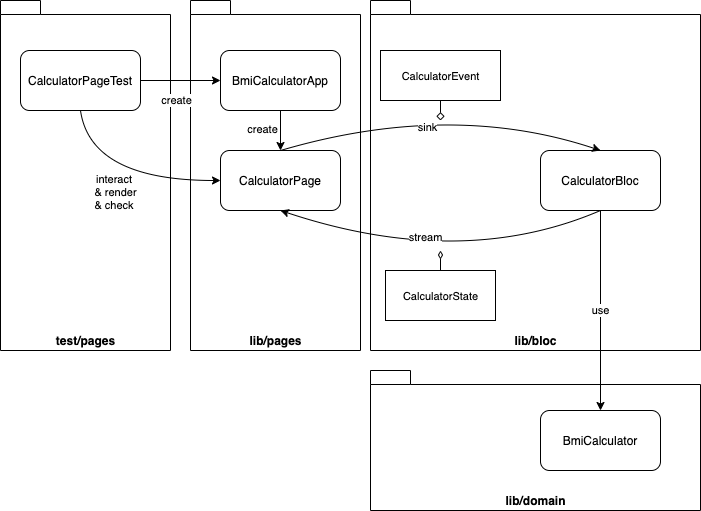

The diagram above was exported from draw.io. Its source (the exported page's mxGraphModel, read from the mxfile embedded in the PNG):
<mxGraphModel dx="1092" dy="816" grid="1" gridSize="10" guides="1" tooltips="1" connect="1" arrows="1" fold="1" page="1" pageScale="1" pageWidth="827" pageHeight="1169" math="0" shadow="0">
  <root>
    <mxCell id="0" />
    <mxCell id="1" parent="0" />
    <mxCell id="WTaM-rJuRC2N1R0aIPix-10" value="lib/pages" style="shape=folder;fontStyle=1;spacingTop=10;tabWidth=40;tabHeight=14;tabPosition=left;html=1;verticalAlign=bottom;" vertex="1" parent="1">
      <mxGeometry x="220" y="30" width="170" height="350" as="geometry" />
    </mxCell>
    <mxCell id="8uSKSbnsuFyCZDpR5Abw-17" value="lib/bloc" style="shape=folder;fontStyle=1;spacingTop=10;tabWidth=40;tabHeight=14;tabPosition=left;html=1;verticalAlign=bottom;" parent="1" vertex="1">
      <mxGeometry x="400" y="30" width="330" height="350" as="geometry" />
    </mxCell>
    <mxCell id="8uSKSbnsuFyCZDpR5Abw-12" value="lib/domain" style="shape=folder;fontStyle=1;spacingTop=10;tabWidth=40;tabHeight=14;tabPosition=left;html=1;verticalAlign=bottom;" parent="1" vertex="1">
      <mxGeometry x="400" y="400" width="330" height="140" as="geometry" />
    </mxCell>
    <mxCell id="8uSKSbnsuFyCZDpR5Abw-1" value="CalculatorPage" style="rounded=1;whiteSpace=wrap;html=1;" parent="1" vertex="1">
      <mxGeometry x="250" y="180" width="120" height="60" as="geometry" />
    </mxCell>
    <mxCell id="8uSKSbnsuFyCZDpR5Abw-2" value="CalculatorBloc" style="rounded=1;whiteSpace=wrap;html=1;" parent="1" vertex="1">
      <mxGeometry x="570" y="180" width="120" height="60" as="geometry" />
    </mxCell>
    <mxCell id="8uSKSbnsuFyCZDpR5Abw-3" value="" style="curved=1;endArrow=classic;html=1;exitX=0.5;exitY=0;exitDx=0;exitDy=0;entryX=0.5;entryY=0;entryDx=0;entryDy=0;" parent="1" source="8uSKSbnsuFyCZDpR5Abw-1" target="8uSKSbnsuFyCZDpR5Abw-2" edge="1">
      <mxGeometry width="50" height="50" relative="1" as="geometry">
        <mxPoint x="320" y="120" as="sourcePoint" />
        <mxPoint x="620" y="130" as="targetPoint" />
        <Array as="points">
          <mxPoint x="480" y="130" />
        </Array>
      </mxGeometry>
    </mxCell>
    <mxCell id="8uSKSbnsuFyCZDpR5Abw-14" value="sink" style="edgeLabel;html=1;align=center;verticalAlign=middle;resizable=0;points=[];" parent="8uSKSbnsuFyCZDpR5Abw-3" vertex="1" connectable="0">
      <mxGeometry x="-0.1237" y="-19" relative="1" as="geometry">
        <mxPoint as="offset" />
      </mxGeometry>
    </mxCell>
    <mxCell id="8uSKSbnsuFyCZDpR5Abw-5" value="" style="curved=1;endArrow=classic;html=1;exitX=0.5;exitY=1;exitDx=0;exitDy=0;entryX=0.5;entryY=1;entryDx=0;entryDy=0;" parent="1" source="8uSKSbnsuFyCZDpR5Abw-2" target="8uSKSbnsuFyCZDpR5Abw-1" edge="1">
      <mxGeometry width="50" height="50" relative="1" as="geometry">
        <mxPoint x="470" y="360" as="sourcePoint" />
        <mxPoint x="520" y="310" as="targetPoint" />
        <Array as="points">
          <mxPoint x="490" y="300" />
        </Array>
      </mxGeometry>
    </mxCell>
    <mxCell id="8uSKSbnsuFyCZDpR5Abw-15" value="stream" style="edgeLabel;html=1;align=center;verticalAlign=middle;resizable=0;points=[];" parent="8uSKSbnsuFyCZDpR5Abw-5" vertex="1" connectable="0">
      <mxGeometry x="0.0657" y="-25" relative="1" as="geometry">
        <mxPoint x="-15" as="offset" />
      </mxGeometry>
    </mxCell>
    <mxCell id="8uSKSbnsuFyCZDpR5Abw-7" value="BmiCalculator" style="rounded=1;whiteSpace=wrap;html=1;" parent="1" vertex="1">
      <mxGeometry x="570" y="440" width="120" height="60" as="geometry" />
    </mxCell>
    <mxCell id="8uSKSbnsuFyCZDpR5Abw-9" value="use" style="curved=1;endArrow=classic;html=1;entryX=0.5;entryY=0;entryDx=0;entryDy=0;exitX=0.5;exitY=1;exitDx=0;exitDy=0;" parent="1" source="8uSKSbnsuFyCZDpR5Abw-2" target="8uSKSbnsuFyCZDpR5Abw-7" edge="1">
      <mxGeometry width="50" height="50" relative="1" as="geometry">
        <mxPoint x="630" y="210" as="sourcePoint" />
        <mxPoint x="590" y="390" as="targetPoint" />
        <Array as="points" />
      </mxGeometry>
    </mxCell>
    <mxCell id="8uSKSbnsuFyCZDpR5Abw-18" value="&lt;span style=&quot;font-size: 11px ; background-color: rgb(255 , 255 , 255)&quot;&gt;CalculatorEvent&lt;/span&gt;" style="html=1;" parent="1" vertex="1">
      <mxGeometry x="410" y="80" width="120" height="50" as="geometry" />
    </mxCell>
    <mxCell id="8uSKSbnsuFyCZDpR5Abw-19" value="&lt;span style=&quot;font-size: 11px ; background-color: rgb(255 , 255 , 255)&quot;&gt;CalculatorState&lt;/span&gt;" style="html=1;" parent="1" vertex="1">
      <mxGeometry x="415" y="300" width="110" height="50" as="geometry" />
    </mxCell>
    <mxCell id="8uSKSbnsuFyCZDpR5Abw-22" value="" style="endArrow=none;endFill=0;endSize=12;html=1;entryX=0.5;entryY=1;entryDx=0;entryDy=0;startArrow=diamond;startFill=0;" parent="1" target="8uSKSbnsuFyCZDpR5Abw-18" edge="1">
      <mxGeometry width="160" relative="1" as="geometry">
        <mxPoint x="470" y="150" as="sourcePoint" />
        <mxPoint x="620" y="150" as="targetPoint" />
      </mxGeometry>
    </mxCell>
    <mxCell id="8uSKSbnsuFyCZDpR5Abw-23" value="" style="endArrow=none;endFill=0;endSize=12;html=1;entryX=0.5;entryY=0;entryDx=0;entryDy=0;startArrow=diamondThin;startFill=0;" parent="1" target="8uSKSbnsuFyCZDpR5Abw-19" edge="1">
      <mxGeometry width="160" relative="1" as="geometry">
        <mxPoint x="470" y="280" as="sourcePoint" />
        <mxPoint x="465" y="130" as="targetPoint" />
      </mxGeometry>
    </mxCell>
    <mxCell id="WTaM-rJuRC2N1R0aIPix-15" value="test/pages" style="shape=folder;fontStyle=1;spacingTop=10;tabWidth=40;tabHeight=14;tabPosition=left;html=1;verticalAlign=bottom;" vertex="1" parent="1">
      <mxGeometry x="30" y="30" width="170" height="350" as="geometry" />
    </mxCell>
    <mxCell id="WTaM-rJuRC2N1R0aIPix-16" value="CalculatorPageTest" style="rounded=1;whiteSpace=wrap;html=1;" vertex="1" parent="1">
      <mxGeometry x="50" y="80" width="120" height="60" as="geometry" />
    </mxCell>
    <mxCell id="WTaM-rJuRC2N1R0aIPix-17" value="" style="curved=1;endArrow=classic;html=1;exitX=1;exitY=0.5;exitDx=0;exitDy=0;entryX=0;entryY=0.5;entryDx=0;entryDy=0;" edge="1" parent="1" source="WTaM-rJuRC2N1R0aIPix-16" target="WTaM-rJuRC2N1R0aIPix-19">
      <mxGeometry width="50" height="50" relative="1" as="geometry">
        <mxPoint x="320" y="190" as="sourcePoint" />
        <mxPoint x="640" y="190" as="targetPoint" />
      </mxGeometry>
    </mxCell>
    <mxCell id="WTaM-rJuRC2N1R0aIPix-18" value="create" style="edgeLabel;html=1;align=center;verticalAlign=middle;resizable=0;points=[];" vertex="1" connectable="0" parent="WTaM-rJuRC2N1R0aIPix-17">
      <mxGeometry x="-0.1237" y="-19" relative="1" as="geometry">
        <mxPoint as="offset" />
      </mxGeometry>
    </mxCell>
    <mxCell id="WTaM-rJuRC2N1R0aIPix-19" value="BmiCalculatorApp" style="rounded=1;whiteSpace=wrap;html=1;" vertex="1" parent="1">
      <mxGeometry x="250" y="80" width="120" height="60" as="geometry" />
    </mxCell>
    <mxCell id="WTaM-rJuRC2N1R0aIPix-20" value="" style="curved=1;endArrow=classic;html=1;exitX=0.5;exitY=1;exitDx=0;exitDy=0;" edge="1" parent="1" source="WTaM-rJuRC2N1R0aIPix-19" target="8uSKSbnsuFyCZDpR5Abw-1">
      <mxGeometry width="50" height="50" relative="1" as="geometry">
        <mxPoint x="180" y="120" as="sourcePoint" />
        <mxPoint x="255" y="120" as="targetPoint" />
      </mxGeometry>
    </mxCell>
    <mxCell id="WTaM-rJuRC2N1R0aIPix-21" value="create" style="edgeLabel;html=1;align=center;verticalAlign=middle;resizable=0;points=[];" vertex="1" connectable="0" parent="WTaM-rJuRC2N1R0aIPix-20">
      <mxGeometry x="-0.1237" y="-19" relative="1" as="geometry">
        <mxPoint as="offset" />
      </mxGeometry>
    </mxCell>
    <mxCell id="WTaM-rJuRC2N1R0aIPix-22" value="" style="curved=1;endArrow=classic;html=1;exitX=0.5;exitY=1;exitDx=0;exitDy=0;entryX=0;entryY=0.5;entryDx=0;entryDy=0;" edge="1" parent="1" source="WTaM-rJuRC2N1R0aIPix-16" target="8uSKSbnsuFyCZDpR5Abw-1">
      <mxGeometry width="50" height="50" relative="1" as="geometry">
        <mxPoint x="180" y="120" as="sourcePoint" />
        <mxPoint x="260" y="120" as="targetPoint" />
        <Array as="points">
          <mxPoint x="120" y="210" />
        </Array>
      </mxGeometry>
    </mxCell>
    <mxCell id="WTaM-rJuRC2N1R0aIPix-23" value="interact &lt;br&gt;&amp;amp; render&lt;br&gt;&lt;div style=&quot;text-align: left&quot;&gt;&amp;amp; check&lt;/div&gt;" style="edgeLabel;html=1;align=center;verticalAlign=middle;resizable=0;points=[];" vertex="1" connectable="0" parent="WTaM-rJuRC2N1R0aIPix-22">
      <mxGeometry x="-0.1237" y="-19" relative="1" as="geometry">
        <mxPoint x="6.78" y="-7.85" as="offset" />
      </mxGeometry>
    </mxCell>
  </root>
</mxGraphModel>